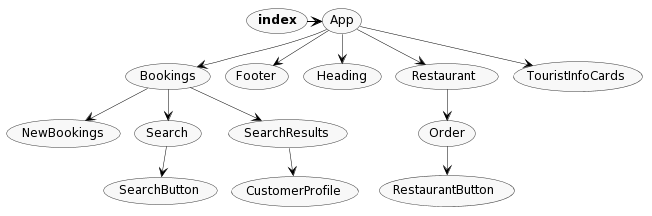

The diagram above was rendered by PlantUML. Its source (embedded in the PNG):
@startuml

scale max 1920 width
top to bottom direction

skinparam nodesep 14
skinparam ranksep 27
skinparam monochrome true
skinparam shadowing false
skinparam defaultFontName Tahoma
skinparam defaultFontSize 12
skinparam roundCorner 6
skinparam dpi 150
skinparam arrowColor black
skinparam arrowThickness 0.5
skinparam packageTitleAlignment left

skinparam usecase {
  borderThickness 0.5
}

skinparam rectangle {
  borderThickness 0.5
}

skinparam component {
  borderThickness 1
}


(App)
(Bookings)
(CustomerProfile)
(Footer)
(Heading)
(<b>index</b>)
(NewBookings)
(Order)
(Restaurant)
(RestaurantButton)
(Search)
(SearchButton)
(SearchResults)
(TouristInfoCards)


(App) --> (Bookings)
(App) --> (Footer)
(App) --> (Heading)
(App) --> (Restaurant)
(App) --> (TouristInfoCards)
(Bookings) --> (NewBookings)
(Bookings) --> (Search)
(Bookings) --> (SearchResults)
(<b>index</b>) -[thickness=1]> (App)
(Order) --> (RestaurantButton)
(Restaurant) --> (Order)
(Search) --> (SearchButton)
(SearchResults) --> (CustomerProfile)

@enduml